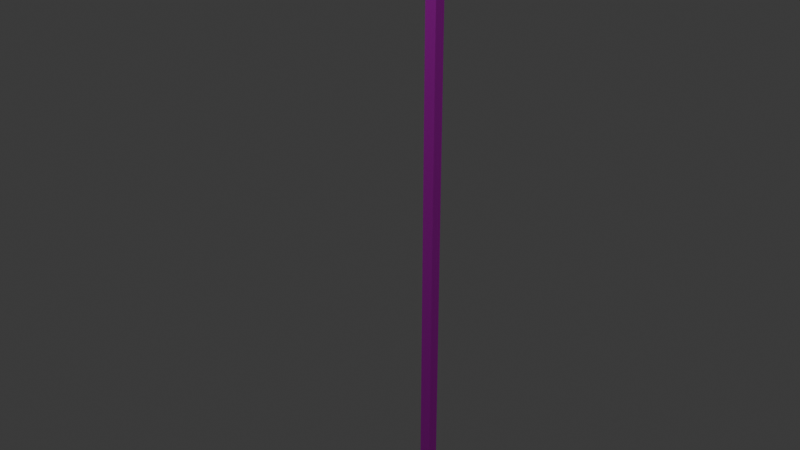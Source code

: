 # Source: lamp_post.blend  (saved by Blender 4.3.32; exported with 4.5.12 LTS)
import bpy
from mathutils import Matrix  # noqa: F401  (used for matrix-valued properties, if any)

bpy.ops.wm.read_factory_settings(use_empty=True)
scene = bpy.context.scene
scene.name = 'Scene'

# ---- collections
col_collection = bpy.data.collections.new('Collection'); scene.collection.children.link(col_collection)

# ---- images (referenced by path relative to the original .blend; pixels are not part of the script)
import os
ASSET_DIR = os.environ.get("B2B_ASSET_DIR", "")  # directory of the original .blend (textures are referenced by path, not embedded)
HERE = os.path.dirname(os.path.abspath(__file__))  # packed textures are extracted next to this script under _unpacked/

def load_image(name, relpath, width, height, colorspace="sRGB"):
    """Load a texture the original file referenced (path relative to the .blend, or extracted next to this script)."""
    p = next((c for c in (os.path.join(HERE, relpath), os.path.join(ASSET_DIR, relpath)) if relpath and os.path.exists(c)), "")
    if p:
        img = bpy.data.images.load(p, check_existing=True)
        img.name = name
    else:  # same state as the original file: an image datablock whose file is absent (Cycles renders it pink)
        img = bpy.data.images.new(name, width, height)
        img.source = "FILE"
        img.filepath = "//" + (relpath or name)
    img.colorspace_settings.name = colorspace
    return img
img_tiling_png = load_image('tiling.png', 'tiling.png', 1024, 1024, 'sRGB')

# ---- materials (node trees are filled in below, after node groups)
mat_blacktiling = bpy.data.materials.new('BlackTiling')

# ---- material node trees
mat_blacktiling.use_nodes = True; mat_blacktiling.node_tree.nodes.clear()
_N = mat_blacktiling.node_tree.nodes; _L = mat_blacktiling.node_tree.links
n0 = _N.new('ShaderNodeBsdfPrincipled'); n0.name = 'Principled BSDF'; n0.location = (10, 300)
n0.inputs[2].default_value = 1.0
n1 = _N.new('ShaderNodeOutputMaterial'); n1.name = 'Material Output'; n1.location = (300, 300)
n2 = _N.new('ShaderNodeTexImage'); n2.name = 'Image Texture'; n2.location = (-280, 280)
n2.image = img_tiling_png
_L.new(n0.outputs[0], n1.inputs[0])
_L.new(n2.outputs[0], n0.inputs[0])
n1.is_active_output = True

# ---- world
world_world = bpy.data.worlds.new('World'); scene.world = world_world
world_world.use_nodes = True; world_world.node_tree.nodes.clear()
_N = world_world.node_tree.nodes; _L = world_world.node_tree.links
n0 = _N.new('ShaderNodeOutputWorld'); n0.name = 'World Output'; n0.location = (300, 300)
n1 = _N.new('ShaderNodeBackground'); n1.name = 'Background'; n1.location = (10, 300)
n1.inputs[0].default_value = (0.05088, 0.05088, 0.05088, 1.0)
_L.new(n1.outputs[0], n0.inputs[0])
n0.is_active_output = True
world_world.color = (0.05088, 0.05088, 0.05088)
world_world.sun_shadow_jitter_overblur = 0.0

# ---- lights
light_point = bpy.data.lights.new('Point', 'POINT')
light_point.energy = 624.8
light_point.shadow_soft_size = 11.62

# ---- meshes
me_cube_003 = bpy.data.meshes.new('Cube.003')
me_cube_003.from_pydata([(-0.075, -0.075, -0.075), (-0.075, -0.075, 7.296), (-0.075, 0.075, -0.075), (-0.075, 0.075, 7.296), (0.075, -0.075, -0.075), (0.075, -0.075, 7.296), (0.075, 0.075, -0.075), (0.075, 0.075, 7.296), (-0.07535, -0.256, 7.416), (-0.07535, -0.174, 7.542), (0.07465, -0.174, 7.542), (0.07465, -0.256, 7.416), (-0.07372, -0.3939, 7.536), (-0.07372, -0.4076, 7.686), (0.07628, -0.4076, 7.686), (0.07628, -0.3939, 7.536), (-0.1921, -0.5797, 7.4), (-0.1921, -0.615, 7.785), (0.1946, -0.615, 7.785), (0.1946, -0.5797, 7.4), (-0.1921, -1.239, 7.34), (-0.1921, -1.275, 7.725), (0.1946, -1.275, 7.725), (0.1946, -1.239, 7.34)], [], [(0, 1, 3, 2), (2, 3, 7, 6), (6, 7, 5, 4), (4, 5, 1, 0), (2, 6, 4, 0), (7, 3, 9, 10), (8, 11, 15, 12), (5, 7, 10, 11), (3, 1, 8, 9), (1, 5, 11, 8), (14, 13, 17, 18), (10, 9, 13, 14), (11, 10, 14, 15), (9, 8, 12, 13), (19, 18, 22, 23), (15, 14, 18, 19), (13, 12, 16, 17), (12, 15, 19, 16), (22, 21, 20, 23), (17, 16, 20, 21), (16, 19, 23, 20), (18, 17, 21, 22)])
_uv = me_cube_003.uv_layers.new(name='UVMap')
_uv.uv.foreach_set('vector', [0.245, 0.6254, 0.2477, 0.6254, 0.2477, 0.6282, 0.245, 0.6282, 0.245, 0.6282, 0.2477, 0.6282, 0.2477, 0.6309, 0.245, 0.6309, 0.245, 0.6309, 0.2477, 0.6309, 0.2477, 0.6336, 0.245, 0.6336, 0.245, 0.6336, 0.2477, 0.6336, 0.2477, 0.6363, 0.245, 0.6363, 0.2423, 0.6309, 0.245, 0.6309, 0.245, 0.6336, 0.2423, 0.6336, 0.2477, 0.6309, 0.2477, 0.6282, 0.2477, 0.6282, 0.2477, 0.6309, 0.2477, 0.6363, 0.2477, 0.6336, 0.2477, 0.6336, 0.2477, 0.6363, 0.2477, 0.6336, 0.2477, 0.6309, 0.2477, 0.6309, 0.2477, 0.6336, 0.2477, 0.6282, 0.2477, 0.6254, 0.2477, 0.6254, 0.2477, 0.6282, 0.2477, 0.6363, 0.2477, 0.6336, 0.2477, 0.6336, 0.2477, 0.6363, 0.2477, 0.6309, 0.2477, 0.6282, 0.2477, 0.6282, 0.2477, 0.6309, 0.2477, 0.6309, 0.2477, 0.6282, 0.2477, 0.6282, 0.2477, 0.6309, 0.2477, 0.6336, 0.2477, 0.6309, 0.2477, 0.6309, 0.2477, 0.6336, 0.2477, 0.6282, 0.2477, 0.6254, 0.2477, 0.6254, 0.2477, 0.6282, 0.2477, 0.6336, 0.2477, 0.6309, 0.2477, 0.6309, 0.2477, 0.6336, 0.2477, 0.6336, 0.2477, 0.6309, 0.2477, 0.6309, 0.2477, 0.6336, 0.2477, 0.6282, 0.2477, 0.6254, 0.2477, 0.6254, 0.2477, 0.6282, 0.2477, 0.6363, 0.2477, 0.6336, 0.2477, 0.6336, 0.2477, 0.6363, 0.2477, 0.6309, 0.2504, 0.6309, 0.2504, 0.6336, 0.2477, 0.6336, 0.2477, 0.6282, 0.2477, 0.6254, 0.2477, 0.6254, 0.2477, 0.6282, 0.2477, 0.6363, 0.2477, 0.6336, 0.2477, 0.6336, 0.2477, 0.6363, 0.2477, 0.6309, 0.2477, 0.6282, 0.2477, 0.6282, 0.2477, 0.6309])
me_cube_003.materials.append(mat_blacktiling)
me_cube_003.update()

# ---- objects
ob_point = bpy.data.objects.new('Point', light_point)
ob_lamppost = bpy.data.objects.new('LampPost', me_cube_003)

# ---- transforms, parenting, visibility, modifiers, constraints
ob_point.parent = ob_lamppost
ob_point.matrix_parent_inverse = Matrix(((1.0, -0.0, 0.0, 24.94), (-0.0, 1.0, -0.0, 27.27), (-0.0, -0.0, 1.0, 2.847), (-0.0, 0.0, -0.0, 1.0)))
ob_point.location = (-24.94, -28.34, 4.467)
ob_lamppost.location = (0.0, 0.0, 0.0)

# ---- collection membership
col_collection.objects.link(ob_point)
col_collection.objects.link(ob_lamppost)

# ---- scene / render settings (as saved in the file)
scene.frame_start = 1; scene.frame_end = 250; scene.frame_set(1)
scene.render.engine = 'BLENDER_EEVEE_NEXT'
bpy.context.view_layer.update()

# ---- added for rendering (the .blend has no active camera): camera
cam_auto = bpy.data.cameras.new('AutoCamera')
cam_auto.lens = 50.0
cam_auto.sensor_width = 36.0
cam_auto.clip_end = 1000.0
ob_auto_camera = bpy.data.objects.new('AutoCamera', cam_auto)
scene.collection.objects.link(ob_auto_camera)
ob_auto_camera.location = (7.38895, -9.46499, 9.76531)
ob_auto_camera.rotation_euler = (1.09748, -7.21219e-08, 0.694738)
scene.camera = ob_auto_camera
bpy.context.view_layer.update()
